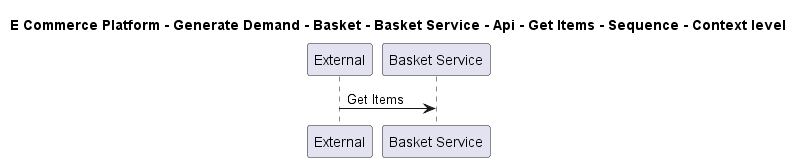

The diagram above was rendered by PlantUML. Its source (embedded in the PNG):
@startuml

title E Commerce Platform - Generate Demand - Basket - Basket Service - Api - Get Items - Sequence - Context level

participant "External" as C4InterFlow.SoftwareSystems.ExternalSystem
participant "Basket Service" as ECommercePlatform.GenerateDemand.Basket.SoftwareSystems.BasketService

C4InterFlow.SoftwareSystems.ExternalSystem -> ECommercePlatform.GenerateDemand.Basket.SoftwareSystems.BasketService : Get Items


@enduml